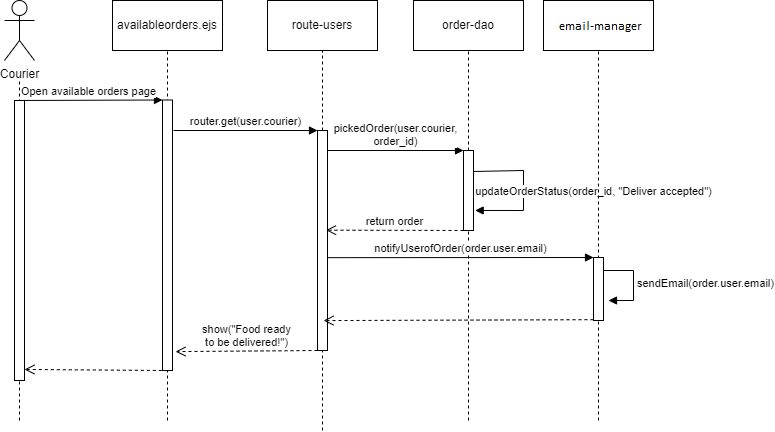

The diagram above was exported from draw.io. Its source (the exported page's mxGraphModel, read from the mxfile embedded in the PNG):
<mxGraphModel dx="1195" dy="632" grid="1" gridSize="10" guides="1" tooltips="1" connect="1" arrows="1" fold="1" page="1" pageScale="1" pageWidth="827" pageHeight="1169" background="#ffffff" math="0" shadow="0">
  <root>
    <mxCell id="0" />
    <mxCell id="1" parent="0" />
    <object label="Courier" id="MAb8r_geHPQp0IE3lGr2-1">
      <mxCell style="shape=umlActor;verticalLabelPosition=bottom;verticalAlign=top;html=1;outlineConnect=0;" parent="1" vertex="1">
        <mxGeometry x="151" y="50" width="30" height="60" as="geometry" />
      </mxCell>
    </object>
    <mxCell id="udrB-m7nfIZYHo7mSgqF-13" value="" style="endArrow=none;dashed=1;html=1;rounded=0;" parent="1" edge="1">
      <mxGeometry width="50" height="50" relative="1" as="geometry">
        <mxPoint x="166" y="470" as="sourcePoint" />
        <mxPoint x="166" y="130" as="targetPoint" />
      </mxGeometry>
    </mxCell>
    <mxCell id="udrB-m7nfIZYHo7mSgqF-15" value="" style="rounded=0;whiteSpace=wrap;html=1;" parent="1" vertex="1">
      <mxGeometry x="161" y="150" width="10" height="280" as="geometry" />
    </mxCell>
    <mxCell id="udrB-m7nfIZYHo7mSgqF-24" value="availableorders.ejs" style="html=1;whiteSpace=wrap;" parent="1" vertex="1">
      <mxGeometry x="259" y="50" width="110" height="50" as="geometry" />
    </mxCell>
    <mxCell id="udrB-m7nfIZYHo7mSgqF-25" value="" style="endArrow=none;dashed=1;html=1;rounded=0;entryX=0.5;entryY=1;entryDx=0;entryDy=0;" parent="1" target="udrB-m7nfIZYHo7mSgqF-24" edge="1">
      <mxGeometry width="50" height="50" relative="1" as="geometry">
        <mxPoint x="314" y="470" as="sourcePoint" />
        <mxPoint x="314" y="129.5" as="targetPoint" />
      </mxGeometry>
    </mxCell>
    <mxCell id="udrB-m7nfIZYHo7mSgqF-26" value="" style="rounded=0;whiteSpace=wrap;html=1;" parent="1" vertex="1">
      <mxGeometry x="309" y="149.5" width="10" height="270.5" as="geometry" />
    </mxCell>
    <mxCell id="udrB-m7nfIZYHo7mSgqF-27" value="Open available orders page" style="html=1;verticalAlign=bottom;endArrow=block;curved=0;rounded=0;entryX=0;entryY=0;entryDx=0;entryDy=0;" parent="1" target="udrB-m7nfIZYHo7mSgqF-26" edge="1">
      <mxGeometry width="80" relative="1" as="geometry">
        <mxPoint x="161" y="150" as="sourcePoint" />
        <mxPoint x="241" y="150" as="targetPoint" />
      </mxGeometry>
    </mxCell>
    <mxCell id="udrB-m7nfIZYHo7mSgqF-32" value="updateOrderStatus(order_id, &quot;Deliver accepted&quot;)" style="html=1;verticalAlign=bottom;endArrow=block;curved=0;rounded=0;entryX=1.267;entryY=0.097;entryDx=0;entryDy=0;entryPerimeter=0;" parent="1" edge="1">
      <mxGeometry x="0.1628" y="70" width="80" relative="1" as="geometry">
        <mxPoint x="619" y="221" as="sourcePoint" />
        <mxPoint x="621.6700000000001" y="259.97" as="targetPoint" />
        <Array as="points">
          <mxPoint x="670" y="220" />
          <mxPoint x="670" y="240" />
          <mxPoint x="670" y="260" />
        </Array>
        <mxPoint as="offset" />
      </mxGeometry>
    </mxCell>
    <mxCell id="udrB-m7nfIZYHo7mSgqF-33" value="route-users" style="html=1;whiteSpace=wrap;" parent="1" vertex="1">
      <mxGeometry x="414" y="50" width="110" height="50" as="geometry" />
    </mxCell>
    <mxCell id="udrB-m7nfIZYHo7mSgqF-34" value="" style="endArrow=none;dashed=1;html=1;rounded=0;entryX=0.5;entryY=1;entryDx=0;entryDy=0;" parent="1" target="udrB-m7nfIZYHo7mSgqF-33" edge="1">
      <mxGeometry width="50" height="50" relative="1" as="geometry">
        <mxPoint x="469" y="480" as="sourcePoint" />
        <mxPoint x="469" y="130" as="targetPoint" />
      </mxGeometry>
    </mxCell>
    <mxCell id="udrB-m7nfIZYHo7mSgqF-35" value="" style="rounded=0;whiteSpace=wrap;html=1;" parent="1" vertex="1">
      <mxGeometry x="464" y="180" width="10" height="220" as="geometry" />
    </mxCell>
    <mxCell id="udrB-m7nfIZYHo7mSgqF-36" value="router.get(user.courier)" style="html=1;verticalAlign=bottom;endArrow=block;curved=0;rounded=0;entryX=0;entryY=0;entryDx=0;entryDy=0;" parent="1" edge="1">
      <mxGeometry width="80" relative="1" as="geometry">
        <mxPoint x="320" y="180" as="sourcePoint" />
        <mxPoint x="464" y="180" as="targetPoint" />
      </mxGeometry>
    </mxCell>
    <mxCell id="udrB-m7nfIZYHo7mSgqF-37" value="order-dao" style="html=1;whiteSpace=wrap;" parent="1" vertex="1">
      <mxGeometry x="560" y="50" width="110" height="50" as="geometry" />
    </mxCell>
    <mxCell id="udrB-m7nfIZYHo7mSgqF-38" value="" style="endArrow=none;dashed=1;html=1;rounded=0;entryX=0.5;entryY=1;entryDx=0;entryDy=0;" parent="1" target="udrB-m7nfIZYHo7mSgqF-37" edge="1">
      <mxGeometry width="50" height="50" relative="1" as="geometry">
        <mxPoint x="615" y="470" as="sourcePoint" />
        <mxPoint x="615" y="130" as="targetPoint" />
      </mxGeometry>
    </mxCell>
    <mxCell id="udrB-m7nfIZYHo7mSgqF-39" value="" style="rounded=0;whiteSpace=wrap;html=1;" parent="1" vertex="1">
      <mxGeometry x="610" y="200" width="10" height="80" as="geometry" />
    </mxCell>
    <mxCell id="w8a_G10oyYQzkSvzfbdZ-9" value="pickedOrder(user.courier,&lt;br&gt;order_id)" style="html=1;verticalAlign=bottom;endArrow=block;curved=0;rounded=0;entryX=0;entryY=0;entryDx=0;entryDy=0;" parent="1" target="udrB-m7nfIZYHo7mSgqF-39" edge="1">
      <mxGeometry width="80" relative="1" as="geometry">
        <mxPoint x="474" y="200" as="sourcePoint" />
        <mxPoint x="554" y="200" as="targetPoint" />
      </mxGeometry>
    </mxCell>
    <mxCell id="w8a_G10oyYQzkSvzfbdZ-10" value="return order" style="html=1;verticalAlign=bottom;endArrow=open;dashed=1;endSize=8;curved=0;rounded=0;entryX=0.85;entryY=0.453;entryDx=0;entryDy=0;entryPerimeter=0;" parent="1" target="udrB-m7nfIZYHo7mSgqF-35" edge="1">
      <mxGeometry relative="1" as="geometry">
        <mxPoint x="610" y="280" as="sourcePoint" />
        <mxPoint x="530" y="280" as="targetPoint" />
      </mxGeometry>
    </mxCell>
    <mxCell id="w8a_G10oyYQzkSvzfbdZ-14" value="show(&quot;Food ready &lt;br&gt;to be delivered!&quot;)" style="html=1;verticalAlign=bottom;endArrow=open;dashed=1;endSize=8;curved=0;rounded=0;entryX=1.303;entryY=0.897;entryDx=0;entryDy=0;entryPerimeter=0;" parent="1" edge="1">
      <mxGeometry x="-0.0022" relative="1" as="geometry">
        <mxPoint x="464" y="400" as="sourcePoint" />
        <mxPoint x="322.03" y="401.10850000000005" as="targetPoint" />
        <mxPoint as="offset" />
      </mxGeometry>
    </mxCell>
    <mxCell id="w8a_G10oyYQzkSvzfbdZ-15" value="" style="html=1;verticalAlign=bottom;endArrow=open;dashed=1;endSize=8;curved=0;rounded=0;entryX=1.069;entryY=0.909;entryDx=0;entryDy=0;entryPerimeter=0;" parent="1" edge="1">
      <mxGeometry relative="1" as="geometry">
        <mxPoint x="308.31" y="420" as="sourcePoint" />
        <mxPoint x="171.00000000000006" y="418.9500000000001" as="targetPoint" />
      </mxGeometry>
    </mxCell>
    <mxCell id="lvUIzmzYhXH3ln3drTl2-6" value="notifyUserofOrder(order.user.email)" style="html=1;verticalAlign=bottom;endArrow=block;curved=0;rounded=0;entryX=0;entryY=0;entryDx=0;entryDy=0;exitX=1.017;exitY=0.578;exitDx=0;exitDy=0;exitPerimeter=0;" edge="1" parent="1" source="udrB-m7nfIZYHo7mSgqF-35" target="lvUIzmzYhXH3ln3drTl2-9">
      <mxGeometry width="80" relative="1" as="geometry">
        <mxPoint x="474" y="310" as="sourcePoint" />
        <mxPoint x="554" y="310" as="targetPoint" />
      </mxGeometry>
    </mxCell>
    <mxCell id="lvUIzmzYhXH3ln3drTl2-7" value="order-dao" style="html=1;whiteSpace=wrap;" vertex="1" parent="1">
      <mxGeometry x="690" y="50" width="110" height="50" as="geometry" />
    </mxCell>
    <mxCell id="lvUIzmzYhXH3ln3drTl2-8" value="" style="endArrow=none;dashed=1;html=1;rounded=0;entryX=0.5;entryY=1;entryDx=0;entryDy=0;" edge="1" parent="1" target="lvUIzmzYhXH3ln3drTl2-7">
      <mxGeometry width="50" height="50" relative="1" as="geometry">
        <mxPoint x="745" y="470" as="sourcePoint" />
        <mxPoint x="745" y="130" as="targetPoint" />
      </mxGeometry>
    </mxCell>
    <mxCell id="lvUIzmzYhXH3ln3drTl2-9" value="" style="rounded=0;whiteSpace=wrap;html=1;" vertex="1" parent="1">
      <mxGeometry x="740" y="307" width="10" height="63" as="geometry" />
    </mxCell>
    <mxCell id="lvUIzmzYhXH3ln3drTl2-12" value="sendEmail(order.user.email)" style="html=1;align=left;spacingLeft=2;endArrow=block;rounded=0;edgeStyle=orthogonalEdgeStyle;curved=0;rounded=0;" edge="1" parent="1">
      <mxGeometry relative="1" as="geometry">
        <mxPoint x="750" y="320" as="sourcePoint" />
        <Array as="points">
          <mxPoint x="780" y="350" />
        </Array>
        <mxPoint x="755" y="350.0000000000001" as="targetPoint" />
      </mxGeometry>
    </mxCell>
    <mxCell id="lvUIzmzYhXH3ln3drTl2-13" value="" style="html=1;verticalAlign=bottom;endArrow=open;dashed=1;endSize=8;curved=0;rounded=0;entryX=0.6;entryY=0.864;entryDx=0;entryDy=0;entryPerimeter=0;" edge="1" parent="1" target="udrB-m7nfIZYHo7mSgqF-35">
      <mxGeometry relative="1" as="geometry">
        <mxPoint x="740" y="369.17" as="sourcePoint" />
        <mxPoint x="660" y="369.17" as="targetPoint" />
      </mxGeometry>
    </mxCell>
  </root>
</mxGraphModel>